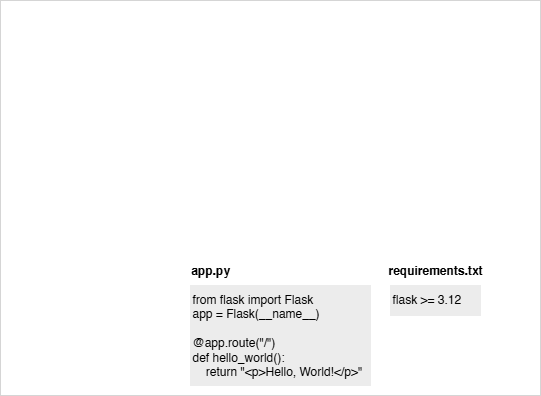

The diagram above was exported from draw.io. Its source (the exported page's mxGraphModel, read from the mxfile embedded in the PNG):
<mxGraphModel dx="1055" dy="647" grid="1" gridSize="10" guides="1" tooltips="1" connect="1" arrows="1" fold="1" page="1" pageScale="1" pageWidth="827" pageHeight="1169" math="0" shadow="0">
  <root>
    <mxCell id="0" />
    <mxCell id="1" parent="0" />
    <mxCell id="7AnKRKtSacvhzwjGZ4TC-1" value="" style="rounded=0;whiteSpace=wrap;html=1;fillColor=none;strokeColor=#D5D5D5;" vertex="1" parent="1">
      <mxGeometry x="50" y="75" width="540" height="395" as="geometry" />
    </mxCell>
    <UserObject label="&lt;div&gt;from flask import Flask&lt;/div&gt;&lt;div&gt;app = Flask(__name__)&lt;/div&gt;&lt;div&gt;&lt;br&gt;&lt;/div&gt;&lt;div&gt;@app.route(&quot;/&quot;)&lt;/div&gt;&lt;div&gt;def hello_world():&lt;/div&gt;&lt;div&gt;&amp;nbsp; &amp;nbsp; return &quot;&amp;lt;p&amp;gt;Hello, World!&amp;lt;/p&amp;gt;&quot;&lt;/div&gt;" link="&lt;div style=&quot;forced-color-adjust: none; color: rgb(0, 0, 0); font-family: Helvetica; font-size: 12px; font-style: normal; font-variant-ligatures: normal; font-variant-caps: normal; font-weight: 400; letter-spacing: normal; orphans: 2; text-align: left; text-indent: 0px; text-transform: none; widows: 2; word-spacing: 0px; -webkit-text-stroke-width: 0px; white-space: normal; background-color: rgb(236, 236, 236); text-decoration-thickness: initial; text-decoration-style: initial; text-decoration-color: initial;&quot;&gt;&lt;font data-mx-given-colors=&quot;{&amp;quot;color&amp;quot;:&amp;quot;rgb(255, 102, 255)&amp;quot;}&quot; style=&quot;forced-color-adjust: none; color: rgb(255, 102, 255);&quot;&gt;FROM python:3.10-alpine&lt;/font&gt;&lt;/div&gt;&lt;div style=&quot;forced-color-adjust: none; color: rgb(0, 0, 0); font-family: Helvetica; font-size: 12px; font-style: normal; font-variant-ligatures: normal; font-variant-caps: normal; font-weight: 400; letter-spacing: normal; orphans: 2; text-align: left; text-indent: 0px; text-transform: none; widows: 2; word-spacing: 0px; -webkit-text-stroke-width: 0px; white-space: normal; background-color: rgb(236, 236, 236); text-decoration-thickness: initial; text-decoration-style: initial; text-decoration-color: initial;&quot;&gt;&lt;font data-mx-given-colors=&quot;{&amp;quot;color&amp;quot;:&amp;quot;rgb(102, 178, 255)&amp;quot;}&quot; style=&quot;forced-color-adjust: none; color: rgb(102, 178, 255);&quot;&gt;&lt;br style=&quot;forced-color-adjust: none;&quot;&gt;&lt;/font&gt;&lt;/div&gt;&lt;div style=&quot;forced-color-adjust: none; color: rgb(0, 0, 0); font-family: Helvetica; font-size: 12px; font-style: normal; font-variant-ligatures: normal; font-variant-caps: normal; font-weight: 400; letter-spacing: normal; orphans: 2; text-align: left; text-indent: 0px; text-transform: none; widows: 2; word-spacing: 0px; -webkit-text-stroke-width: 0px; white-space: normal; background-color: rgb(236, 236, 236); text-decoration-thickness: initial; text-decoration-style: initial; text-decoration-color: initial;&quot;&gt;&lt;font data-mx-given-colors=&quot;{&amp;quot;color&amp;quot;:&amp;quot;rgb(102, 178, 255)&amp;quot;}&quot; style=&quot;forced-color-adjust: none; color: rgb(102, 178, 255);&quot;&gt;WORKDIR /app&lt;/font&gt;&lt;/div&gt;&lt;div style=&quot;forced-color-adjust: none; color: rgb(0, 0, 0); font-family: Helvetica; font-size: 12px; font-style: normal; font-variant-ligatures: normal; font-variant-caps: normal; font-weight: 400; letter-spacing: normal; orphans: 2; text-align: left; text-indent: 0px; text-transform: none; widows: 2; word-spacing: 0px; -webkit-text-stroke-width: 0px; white-space: normal; background-color: rgb(236, 236, 236); text-decoration-thickness: initial; text-decoration-style: initial; text-decoration-color: initial;&quot;&gt;&lt;br style=&quot;forced-color-adjust: none;&quot;&gt;&lt;/div&gt;&lt;div style=&quot;forced-color-adjust: none; color: rgb(0, 0, 0); font-family: Helvetica; font-size: 12px; font-style: normal; font-variant-ligatures: normal; font-variant-caps: normal; font-weight: 400; letter-spacing: normal; orphans: 2; text-align: left; text-indent: 0px; text-transform: none; widows: 2; word-spacing: 0px; -webkit-text-stroke-width: 0px; white-space: normal; background-color: rgb(236, 236, 236); text-decoration-thickness: initial; text-decoration-style: initial; text-decoration-color: initial;&quot;&gt;&lt;font data-mx-given-colors=&quot;{&amp;quot;color&amp;quot;:&amp;quot;rgb(255, 0, 0)&amp;quot;}&quot; style=&quot;forced-color-adjust: none; color: rgb(255, 0, 0);&quot;&gt;COPY requirements.txt requirements.txt&lt;/font&gt;&lt;/div&gt;&lt;div style=&quot;forced-color-adjust: none; color: rgb(0, 0, 0); font-family: Helvetica; font-size: 12px; font-style: normal; font-variant-ligatures: normal; font-variant-caps: normal; font-weight: 400; letter-spacing: normal; orphans: 2; text-align: left; text-indent: 0px; text-transform: none; widows: 2; word-spacing: 0px; -webkit-text-stroke-width: 0px; white-space: normal; background-color: rgb(236, 236, 236); text-decoration-thickness: initial; text-decoration-style: initial; text-decoration-color: initial;&quot;&gt;&lt;font data-mx-given-colors=&quot;{&amp;quot;color&amp;quot;:&amp;quot;rgb(255, 0, 0)&amp;quot;}&quot; style=&quot;forced-color-adjust: none; color: rgb(255, 0, 0);&quot;&gt;COPY app.py app.py&lt;/font&gt;&lt;/div&gt;&lt;div style=&quot;forced-color-adjust: none; color: rgb(0, 0, 0); font-family: Helvetica; font-size: 12px; font-style: normal; font-variant-ligatures: normal; font-variant-caps: normal; font-weight: 400; letter-spacing: normal; orphans: 2; text-align: left; text-indent: 0px; text-transform: none; widows: 2; word-spacing: 0px; -webkit-text-stroke-width: 0px; white-space: normal; background-color: rgb(236, 236, 236); text-decoration-thickness: initial; text-decoration-style: initial; text-decoration-color: initial;&quot;&gt;&lt;font style=&quot;forced-color-adjust: none; color: light-dark(rgb(211, 18, 18), rgb(237, 237, 237));&quot;&gt;&lt;span data-mx-given-colors=&quot;{&amp;quot;color&amp;quot;:&amp;quot;rgb(0, 0, 0)&amp;quot;}&quot; style=&quot;forced-color-adjust: none; color: rgb(0, 0, 0);&quot;&gt;&lt;br style=&quot;forced-color-adjust: none;&quot;&gt;&lt;/span&gt;&lt;/font&gt;&lt;/div&gt;&lt;div style=&quot;forced-color-adjust: none; color: rgb(0, 0, 0); font-family: Helvetica; font-size: 12px; font-style: normal; font-variant-ligatures: normal; font-variant-caps: normal; font-weight: 400; letter-spacing: normal; orphans: 2; text-align: left; text-indent: 0px; text-transform: none; widows: 2; word-spacing: 0px; -webkit-text-stroke-width: 0px; white-space: normal; background-color: rgb(236, 236, 236); text-decoration-thickness: initial; text-decoration-style: initial; text-decoration-color: initial;&quot;&gt;&lt;font style=&quot;forced-color-adjust: none; color: light-dark(rgb(211, 18, 18), rgb(237, 237, 237));&quot;&gt;RUN pip install -r requirements.txt&lt;/font&gt;&lt;/div&gt;&lt;div style=&quot;forced-color-adjust: none; color: rgb(0, 0, 0); font-family: Helvetica; font-size: 12px; font-style: normal; font-variant-ligatures: normal; font-variant-caps: normal; font-weight: 400; letter-spacing: normal; orphans: 2; text-align: left; text-indent: 0px; text-transform: none; widows: 2; word-spacing: 0px; -webkit-text-stroke-width: 0px; white-space: normal; background-color: rgb(236, 236, 236); text-decoration-thickness: initial; text-decoration-style: initial; text-decoration-color: initial;&quot;&gt;&lt;font data-mx-given-colors=&quot;{&amp;quot;color&amp;quot;:&amp;quot;rgb(0, 204, 0)&amp;quot;}&quot; style=&quot;forced-color-adjust: none; color: rgb(0, 204, 0);&quot;&gt;&lt;br style=&quot;forced-color-adjust: none;&quot;&gt;&lt;/font&gt;&lt;/div&gt;&lt;div style=&quot;forced-color-adjust: none; color: rgb(0, 0, 0); font-family: Helvetica; font-size: 12px; font-style: normal; font-variant-ligatures: normal; font-variant-caps: normal; font-weight: 400; letter-spacing: normal; orphans: 2; text-align: left; text-indent: 0px; text-transform: none; widows: 2; word-spacing: 0px; -webkit-text-stroke-width: 0px; white-space: normal; background-color: rgb(236, 236, 236); text-decoration-thickness: initial; text-decoration-style: initial; text-decoration-color: initial;&quot;&gt;&lt;font data-mx-given-colors=&quot;{&amp;quot;color&amp;quot;:&amp;quot;rgb(0, 204, 0)&amp;quot;}&quot; style=&quot;forced-color-adjust: none; color: rgb(0, 204, 0);&quot;&gt;EXPOSE 5000&lt;/font&gt;&lt;/div&gt;&lt;div style=&quot;forced-color-adjust: none; color: rgb(0, 0, 0); font-family: Helvetica; font-size: 12px; font-style: normal; font-variant-ligatures: normal; font-variant-caps: normal; font-weight: 400; letter-spacing: normal; orphans: 2; text-align: left; text-indent: 0px; text-transform: none; widows: 2; word-spacing: 0px; -webkit-text-stroke-width: 0px; white-space: normal; background-color: rgb(236, 236, 236); text-decoration-thickness: initial; text-decoration-style: initial; text-decoration-color: initial;&quot;&gt;&lt;br style=&quot;forced-color-adjust: none;&quot;&gt;&lt;/div&gt;&lt;div style=&quot;forced-color-adjust: none; color: rgb(0, 0, 0); font-family: Helvetica; font-size: 12px; font-style: normal; font-variant-ligatures: normal; font-variant-caps: normal; font-weight: 400; letter-spacing: normal; orphans: 2; text-align: left; text-indent: 0px; text-transform: none; widows: 2; word-spacing: 0px; -webkit-text-stroke-width: 0px; white-space: normal; background-color: rgb(236, 236, 236); text-decoration-thickness: initial; text-decoration-style: initial; text-decoration-color: initial;&quot;&gt;&lt;font data-mx-given-colors=&quot;{&amp;quot;color&amp;quot;:&amp;quot;rgb(153, 153, 0)&amp;quot;}&quot; style=&quot;forced-color-adjust: none; color: rgb(153, 153, 0);&quot;&gt;CMD [&quot;flask&quot;, &quot;run&quot;]&lt;/font&gt;&lt;/div&gt;" id="0IwRh5NIXYL-12KXguDF-5">
      <mxCell style="text;whiteSpace=wrap;html=1;fillColor=light-dark(#ececec, #ededed);strokeColor=light-dark(#ececec, #5c79a3);" parent="1" vertex="1">
        <mxGeometry x="240" y="360" width="180" height="100" as="geometry" />
      </mxCell>
    </UserObject>
    <UserObject label="&lt;div&gt;flask &amp;gt;= 3.12&lt;/div&gt;" link="&lt;div style=&quot;forced-color-adjust: none; color: rgb(0, 0, 0); font-family: Helvetica; font-size: 12px; font-style: normal; font-variant-ligatures: normal; font-variant-caps: normal; font-weight: 400; letter-spacing: normal; orphans: 2; text-align: left; text-indent: 0px; text-transform: none; widows: 2; word-spacing: 0px; -webkit-text-stroke-width: 0px; white-space: normal; background-color: rgb(236, 236, 236); text-decoration-thickness: initial; text-decoration-style: initial; text-decoration-color: initial;&quot;&gt;&lt;font data-mx-given-colors=&quot;{&amp;quot;color&amp;quot;:&amp;quot;rgb(255, 102, 255)&amp;quot;}&quot; style=&quot;forced-color-adjust: none; color: rgb(255, 102, 255);&quot;&gt;FROM python:3.10-alpine&lt;/font&gt;&lt;/div&gt;&lt;div style=&quot;forced-color-adjust: none; color: rgb(0, 0, 0); font-family: Helvetica; font-size: 12px; font-style: normal; font-variant-ligatures: normal; font-variant-caps: normal; font-weight: 400; letter-spacing: normal; orphans: 2; text-align: left; text-indent: 0px; text-transform: none; widows: 2; word-spacing: 0px; -webkit-text-stroke-width: 0px; white-space: normal; background-color: rgb(236, 236, 236); text-decoration-thickness: initial; text-decoration-style: initial; text-decoration-color: initial;&quot;&gt;&lt;font data-mx-given-colors=&quot;{&amp;quot;color&amp;quot;:&amp;quot;rgb(102, 178, 255)&amp;quot;}&quot; style=&quot;forced-color-adjust: none; color: rgb(102, 178, 255);&quot;&gt;&lt;br style=&quot;forced-color-adjust: none;&quot;&gt;&lt;/font&gt;&lt;/div&gt;&lt;div style=&quot;forced-color-adjust: none; color: rgb(0, 0, 0); font-family: Helvetica; font-size: 12px; font-style: normal; font-variant-ligatures: normal; font-variant-caps: normal; font-weight: 400; letter-spacing: normal; orphans: 2; text-align: left; text-indent: 0px; text-transform: none; widows: 2; word-spacing: 0px; -webkit-text-stroke-width: 0px; white-space: normal; background-color: rgb(236, 236, 236); text-decoration-thickness: initial; text-decoration-style: initial; text-decoration-color: initial;&quot;&gt;&lt;font data-mx-given-colors=&quot;{&amp;quot;color&amp;quot;:&amp;quot;rgb(102, 178, 255)&amp;quot;}&quot; style=&quot;forced-color-adjust: none; color: rgb(102, 178, 255);&quot;&gt;WORKDIR /app&lt;/font&gt;&lt;/div&gt;&lt;div style=&quot;forced-color-adjust: none; color: rgb(0, 0, 0); font-family: Helvetica; font-size: 12px; font-style: normal; font-variant-ligatures: normal; font-variant-caps: normal; font-weight: 400; letter-spacing: normal; orphans: 2; text-align: left; text-indent: 0px; text-transform: none; widows: 2; word-spacing: 0px; -webkit-text-stroke-width: 0px; white-space: normal; background-color: rgb(236, 236, 236); text-decoration-thickness: initial; text-decoration-style: initial; text-decoration-color: initial;&quot;&gt;&lt;br style=&quot;forced-color-adjust: none;&quot;&gt;&lt;/div&gt;&lt;div style=&quot;forced-color-adjust: none; color: rgb(0, 0, 0); font-family: Helvetica; font-size: 12px; font-style: normal; font-variant-ligatures: normal; font-variant-caps: normal; font-weight: 400; letter-spacing: normal; orphans: 2; text-align: left; text-indent: 0px; text-transform: none; widows: 2; word-spacing: 0px; -webkit-text-stroke-width: 0px; white-space: normal; background-color: rgb(236, 236, 236); text-decoration-thickness: initial; text-decoration-style: initial; text-decoration-color: initial;&quot;&gt;&lt;font data-mx-given-colors=&quot;{&amp;quot;color&amp;quot;:&amp;quot;rgb(255, 0, 0)&amp;quot;}&quot; style=&quot;forced-color-adjust: none; color: rgb(255, 0, 0);&quot;&gt;COPY requirements.txt requirements.txt&lt;/font&gt;&lt;/div&gt;&lt;div style=&quot;forced-color-adjust: none; color: rgb(0, 0, 0); font-family: Helvetica; font-size: 12px; font-style: normal; font-variant-ligatures: normal; font-variant-caps: normal; font-weight: 400; letter-spacing: normal; orphans: 2; text-align: left; text-indent: 0px; text-transform: none; widows: 2; word-spacing: 0px; -webkit-text-stroke-width: 0px; white-space: normal; background-color: rgb(236, 236, 236); text-decoration-thickness: initial; text-decoration-style: initial; text-decoration-color: initial;&quot;&gt;&lt;font data-mx-given-colors=&quot;{&amp;quot;color&amp;quot;:&amp;quot;rgb(255, 0, 0)&amp;quot;}&quot; style=&quot;forced-color-adjust: none; color: rgb(255, 0, 0);&quot;&gt;COPY app.py app.py&lt;/font&gt;&lt;/div&gt;&lt;div style=&quot;forced-color-adjust: none; color: rgb(0, 0, 0); font-family: Helvetica; font-size: 12px; font-style: normal; font-variant-ligatures: normal; font-variant-caps: normal; font-weight: 400; letter-spacing: normal; orphans: 2; text-align: left; text-indent: 0px; text-transform: none; widows: 2; word-spacing: 0px; -webkit-text-stroke-width: 0px; white-space: normal; background-color: rgb(236, 236, 236); text-decoration-thickness: initial; text-decoration-style: initial; text-decoration-color: initial;&quot;&gt;&lt;font style=&quot;forced-color-adjust: none; color: light-dark(rgb(211, 18, 18), rgb(237, 237, 237));&quot;&gt;&lt;span data-mx-given-colors=&quot;{&amp;quot;color&amp;quot;:&amp;quot;rgb(0, 0, 0)&amp;quot;}&quot; style=&quot;forced-color-adjust: none; color: rgb(0, 0, 0);&quot;&gt;&lt;br style=&quot;forced-color-adjust: none;&quot;&gt;&lt;/span&gt;&lt;/font&gt;&lt;/div&gt;&lt;div style=&quot;forced-color-adjust: none; color: rgb(0, 0, 0); font-family: Helvetica; font-size: 12px; font-style: normal; font-variant-ligatures: normal; font-variant-caps: normal; font-weight: 400; letter-spacing: normal; orphans: 2; text-align: left; text-indent: 0px; text-transform: none; widows: 2; word-spacing: 0px; -webkit-text-stroke-width: 0px; white-space: normal; background-color: rgb(236, 236, 236); text-decoration-thickness: initial; text-decoration-style: initial; text-decoration-color: initial;&quot;&gt;&lt;font style=&quot;forced-color-adjust: none; color: light-dark(rgb(211, 18, 18), rgb(237, 237, 237));&quot;&gt;RUN pip install -r requirements.txt&lt;/font&gt;&lt;/div&gt;&lt;div style=&quot;forced-color-adjust: none; color: rgb(0, 0, 0); font-family: Helvetica; font-size: 12px; font-style: normal; font-variant-ligatures: normal; font-variant-caps: normal; font-weight: 400; letter-spacing: normal; orphans: 2; text-align: left; text-indent: 0px; text-transform: none; widows: 2; word-spacing: 0px; -webkit-text-stroke-width: 0px; white-space: normal; background-color: rgb(236, 236, 236); text-decoration-thickness: initial; text-decoration-style: initial; text-decoration-color: initial;&quot;&gt;&lt;font data-mx-given-colors=&quot;{&amp;quot;color&amp;quot;:&amp;quot;rgb(0, 204, 0)&amp;quot;}&quot; style=&quot;forced-color-adjust: none; color: rgb(0, 204, 0);&quot;&gt;&lt;br style=&quot;forced-color-adjust: none;&quot;&gt;&lt;/font&gt;&lt;/div&gt;&lt;div style=&quot;forced-color-adjust: none; color: rgb(0, 0, 0); font-family: Helvetica; font-size: 12px; font-style: normal; font-variant-ligatures: normal; font-variant-caps: normal; font-weight: 400; letter-spacing: normal; orphans: 2; text-align: left; text-indent: 0px; text-transform: none; widows: 2; word-spacing: 0px; -webkit-text-stroke-width: 0px; white-space: normal; background-color: rgb(236, 236, 236); text-decoration-thickness: initial; text-decoration-style: initial; text-decoration-color: initial;&quot;&gt;&lt;font data-mx-given-colors=&quot;{&amp;quot;color&amp;quot;:&amp;quot;rgb(0, 204, 0)&amp;quot;}&quot; style=&quot;forced-color-adjust: none; color: rgb(0, 204, 0);&quot;&gt;EXPOSE 5000&lt;/font&gt;&lt;/div&gt;&lt;div style=&quot;forced-color-adjust: none; color: rgb(0, 0, 0); font-family: Helvetica; font-size: 12px; font-style: normal; font-variant-ligatures: normal; font-variant-caps: normal; font-weight: 400; letter-spacing: normal; orphans: 2; text-align: left; text-indent: 0px; text-transform: none; widows: 2; word-spacing: 0px; -webkit-text-stroke-width: 0px; white-space: normal; background-color: rgb(236, 236, 236); text-decoration-thickness: initial; text-decoration-style: initial; text-decoration-color: initial;&quot;&gt;&lt;br style=&quot;forced-color-adjust: none;&quot;&gt;&lt;/div&gt;&lt;div style=&quot;forced-color-adjust: none; color: rgb(0, 0, 0); font-family: Helvetica; font-size: 12px; font-style: normal; font-variant-ligatures: normal; font-variant-caps: normal; font-weight: 400; letter-spacing: normal; orphans: 2; text-align: left; text-indent: 0px; text-transform: none; widows: 2; word-spacing: 0px; -webkit-text-stroke-width: 0px; white-space: normal; background-color: rgb(236, 236, 236); text-decoration-thickness: initial; text-decoration-style: initial; text-decoration-color: initial;&quot;&gt;&lt;font data-mx-given-colors=&quot;{&amp;quot;color&amp;quot;:&amp;quot;rgb(153, 153, 0)&amp;quot;}&quot; style=&quot;forced-color-adjust: none; color: rgb(153, 153, 0);&quot;&gt;CMD [&quot;flask&quot;, &quot;run&quot;]&lt;/font&gt;&lt;/div&gt;" id="0IwRh5NIXYL-12KXguDF-6">
      <mxCell style="text;whiteSpace=wrap;html=1;fillColor=light-dark(#ececec, #ededed);strokeColor=light-dark(#ececec, #5c79a3);" parent="1" vertex="1">
        <mxGeometry x="440" y="360" width="90" height="30" as="geometry" />
      </mxCell>
    </UserObject>
    <mxCell id="0IwRh5NIXYL-12KXguDF-7" value="app.py" style="text;html=1;align=center;verticalAlign=middle;whiteSpace=wrap;rounded=0;fontStyle=1" parent="1" vertex="1">
      <mxGeometry x="230" y="330" width="60" height="30" as="geometry" />
    </mxCell>
    <mxCell id="0IwRh5NIXYL-12KXguDF-8" value="requirements.txt" style="text;html=1;align=center;verticalAlign=middle;whiteSpace=wrap;rounded=0;fontStyle=1" parent="1" vertex="1">
      <mxGeometry x="440" y="330" width="90" height="30" as="geometry" />
    </mxCell>
  </root>
</mxGraphModel>